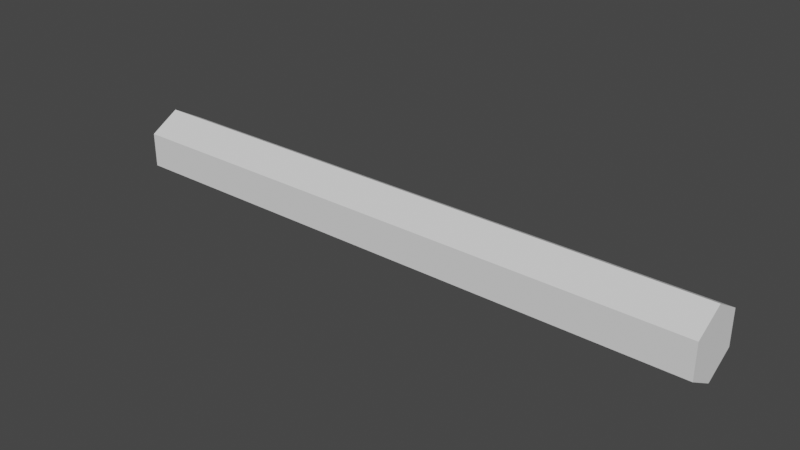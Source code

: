 # Source: cage_piece.blend  (saved by Blender 2.81.16; exported with 4.5.12 LTS)
import bpy
from mathutils import Matrix  # noqa: F401  (used for matrix-valued properties, if any)

bpy.ops.wm.read_factory_settings(use_empty=True)
scene = bpy.context.scene
scene.name = 'Scene'

# ---- collections
col_collection = bpy.data.collections.new('Collection'); scene.collection.children.link(col_collection)

# ---- world
world_world = bpy.data.worlds.new('World'); scene.world = world_world
world_world.use_nodes = True; world_world.node_tree.nodes.clear()
_N = world_world.node_tree.nodes; _L = world_world.node_tree.links
n0 = _N.new('ShaderNodeOutputWorld'); n0.name = 'World Output'; n0.location = (300, 300)
n1 = _N.new('ShaderNodeBackground'); n1.name = 'Background'; n1.location = (10, 300)
n1.inputs[0].default_value = (0.05088, 0.05088, 0.05088, 1.0)
_L.new(n1.outputs[0], n0.inputs[0])
n0.is_active_output = True
world_world.color = (0.05088, 0.05088, 0.05088)
world_world.use_sun_shadow = False
world_world.sun_shadow_jitter_overblur = 0.0

# ---- meshes
me_cylinder_001 = bpy.data.meshes.new('Cylinder.001')
me_cylinder_001.from_pydata([(-6.716e-08, 0.1728, 0.02), (0.01732, 0.1728, 0.01), (0.01732, 0.1728, -0.01), (-6.716e-08, 0.1728, -0.02), (-0.01732, 0.1728, -0.01), (-0.01732, 0.1728, 0.01), (6.716e-08, -0.1728, 0.02), (0.01732, -0.1728, 0.01), (0.01732, -0.1728, -0.01), (6.716e-08, -0.1728, -0.02), (-0.01732, -0.1728, -0.01), (-0.01732, -0.1728, 0.01)], [], [(1, 2, 3, 4, 5, 0), (4, 3, 9, 10), (7, 6, 11, 10, 9, 8), (2, 1, 7, 8), (5, 4, 10, 11), (3, 2, 8, 9), (1, 0, 6, 7), (0, 5, 11, 6)])
_uv = me_cylinder_001.uv_layers.new(name='UVMap')
_uv.uv.foreach_set('vector', [1.332, 0.5241, 1.332, 0.4759, 0.5, 1.332, 0.4583, 1.332, 1.332, 0.5241, 0.5, 1.332, 0.4583, 1.332, 0.5, 1.332, 0.5, -0.3317, 0.4583, -0.3317, 0.4578, 0.37, 0.25, 0.49, 0.04215, 0.37, 0.04215, 0.13, 0.25, 0.01, 0.4578, 0.13, 1.332, 0.4759, 1.332, 0.5241, -0.3317, 0.5241, -0.3317, 0.4759, 1.332, 0.5241, 1.332, 0.4759, -0.3317, 0.4759, -0.3317, 0.5241, 0.5, 1.332, 0.5417, 1.332, 0.5417, -0.3317, 0.5, -0.3317, 0.5417, 1.332, 0.5, 1.332, 0.5, -0.3317, 0.5417, -0.3317, 0.5, 1.332, 0.4583, 1.332, 0.4583, -0.3317, 0.5, -0.3317])
me_cylinder_001.use_remesh_fix_poles = True
me_cylinder_001.use_remesh_preserve_attributes = False
me_cylinder_001.use_mirror_vertex_groups = False
me_cylinder_001.update()

# ---- objects
ob_cylinder_001 = bpy.data.objects.new('Cylinder.001', me_cylinder_001)

# ---- transforms, parenting, visibility, modifiers, constraints
ob_cylinder_001.location = (0.0, 0.0, 0.0)
ob_cylinder_001.rotation_euler = (0.0, -0.0, 1.571)
ob_cylinder_001.lineart.crease_threshold = 0.0

# ---- collection membership
col_collection.objects.link(ob_cylinder_001)

# ---- scene / render settings (as saved in the file)
scene.frame_start = 1; scene.frame_end = 250; scene.frame_set(1)
scene.render.engine = 'BLENDER_EEVEE_NEXT'
scene.cycles.use_denoising = False
scene.cycles.samples = 128
scene.cycles.sampling_pattern = 'TABULATED_SOBOL'
scene.cycles.use_adaptive_sampling = False
scene.cycles.use_light_tree = False
scene.view_settings.view_transform = 'Filmic'
bpy.context.view_layer.update()

# ---- added for rendering (the .blend has no active camera and no usable light): camera, sun
cam_auto = bpy.data.cameras.new('AutoCamera')
cam_auto.lens = 50.0
cam_auto.sensor_width = 36.0
cam_auto.clip_end = 1000.0
ob_auto_camera = bpy.data.objects.new('AutoCamera', cam_auto)
scene.collection.objects.link(ob_auto_camera)
ob_auto_camera.location = (0.323439, -0.388127, 0.258751)
ob_auto_camera.rotation_euler = (1.09748, -7.21219e-08, 0.694738)
scene.camera = ob_auto_camera
light_auto_sun = bpy.data.lights.new('AutoSun', 'SUN')
light_auto_sun.energy = 3.0
light_auto_sun.angle = 0.0523599
ob_auto_sun = bpy.data.objects.new('AutoSun', light_auto_sun)
scene.collection.objects.link(ob_auto_sun)
ob_auto_sun.rotation_euler = (0.872665, 0.174533, 0.523599)
bpy.context.view_layer.update()
